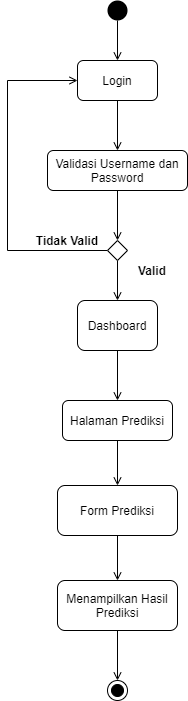

The diagram above was exported from draw.io. Its source (the exported page's mxGraphModel, read from the mxfile embedded in the PNG):
<mxGraphModel dx="380" dy="446" grid="1" gridSize="10" guides="1" tooltips="1" connect="1" arrows="1" fold="1" page="1" pageScale="1" pageWidth="850" pageHeight="1100" math="0" shadow="0">
  <root>
    <mxCell id="0" />
    <mxCell id="1" parent="0" />
    <mxCell id="hS0pYdRsZKMNKV_98lz8-8" style="edgeStyle=orthogonalEdgeStyle;rounded=0;orthogonalLoop=1;jettySize=auto;html=1;exitX=0.5;exitY=1;exitDx=0;exitDy=0;endArrow=open;endFill=0;" edge="1" parent="1" source="hS0pYdRsZKMNKV_98lz8-1" target="hS0pYdRsZKMNKV_98lz8-2">
      <mxGeometry relative="1" as="geometry" />
    </mxCell>
    <mxCell id="hS0pYdRsZKMNKV_98lz8-1" value="" style="ellipse;fillColor=#000000;strokeColor=none;" vertex="1" parent="1">
      <mxGeometry x="200" y="40" width="20" height="20" as="geometry" />
    </mxCell>
    <mxCell id="hS0pYdRsZKMNKV_98lz8-9" style="edgeStyle=orthogonalEdgeStyle;rounded=0;orthogonalLoop=1;jettySize=auto;html=1;exitX=0.5;exitY=1;exitDx=0;exitDy=0;endArrow=open;endFill=0;" edge="1" parent="1" source="hS0pYdRsZKMNKV_98lz8-2" target="hS0pYdRsZKMNKV_98lz8-3">
      <mxGeometry relative="1" as="geometry" />
    </mxCell>
    <mxCell id="hS0pYdRsZKMNKV_98lz8-2" value="Login" style="shape=ext;rounded=1;html=1;whiteSpace=wrap;" vertex="1" parent="1">
      <mxGeometry x="170" y="100" width="80" height="40" as="geometry" />
    </mxCell>
    <mxCell id="hS0pYdRsZKMNKV_98lz8-12" style="edgeStyle=orthogonalEdgeStyle;rounded=0;orthogonalLoop=1;jettySize=auto;html=1;exitX=0.5;exitY=1;exitDx=0;exitDy=0;entryX=0.5;entryY=0;entryDx=0;entryDy=0;endArrow=open;endFill=0;" edge="1" parent="1" source="hS0pYdRsZKMNKV_98lz8-3" target="hS0pYdRsZKMNKV_98lz8-5">
      <mxGeometry relative="1" as="geometry" />
    </mxCell>
    <mxCell id="hS0pYdRsZKMNKV_98lz8-3" value="Validasi Username dan Password" style="shape=ext;rounded=1;html=1;whiteSpace=wrap;" vertex="1" parent="1">
      <mxGeometry x="140" y="190" width="140" height="40" as="geometry" />
    </mxCell>
    <mxCell id="hS0pYdRsZKMNKV_98lz8-27" style="edgeStyle=orthogonalEdgeStyle;rounded=0;orthogonalLoop=1;jettySize=auto;html=1;exitX=0.5;exitY=1;exitDx=0;exitDy=0;endArrow=open;endFill=0;" edge="1" parent="1" source="hS0pYdRsZKMNKV_98lz8-4" target="hS0pYdRsZKMNKV_98lz8-23">
      <mxGeometry relative="1" as="geometry" />
    </mxCell>
    <mxCell id="hS0pYdRsZKMNKV_98lz8-4" value="Dashboard" style="shape=ext;rounded=1;html=1;whiteSpace=wrap;" vertex="1" parent="1">
      <mxGeometry x="170" y="340" width="80" height="50" as="geometry" />
    </mxCell>
    <mxCell id="hS0pYdRsZKMNKV_98lz8-14" style="edgeStyle=orthogonalEdgeStyle;rounded=0;orthogonalLoop=1;jettySize=auto;html=1;exitX=0.5;exitY=1;exitDx=0;exitDy=0;endArrow=open;endFill=0;" edge="1" parent="1" source="hS0pYdRsZKMNKV_98lz8-5" target="hS0pYdRsZKMNKV_98lz8-4">
      <mxGeometry relative="1" as="geometry" />
    </mxCell>
    <mxCell id="hS0pYdRsZKMNKV_98lz8-18" style="edgeStyle=orthogonalEdgeStyle;rounded=0;orthogonalLoop=1;jettySize=auto;html=1;exitX=0;exitY=0.5;exitDx=0;exitDy=0;entryX=0;entryY=0.5;entryDx=0;entryDy=0;endArrow=open;endFill=0;" edge="1" parent="1" source="hS0pYdRsZKMNKV_98lz8-5" target="hS0pYdRsZKMNKV_98lz8-2">
      <mxGeometry relative="1" as="geometry">
        <Array as="points">
          <mxPoint x="100" y="290" />
          <mxPoint x="100" y="120" />
        </Array>
      </mxGeometry>
    </mxCell>
    <mxCell id="hS0pYdRsZKMNKV_98lz8-5" value="" style="rhombus;" vertex="1" parent="1">
      <mxGeometry x="200" y="280" width="20" height="20" as="geometry" />
    </mxCell>
    <mxCell id="hS0pYdRsZKMNKV_98lz8-16" value="Valid" style="text;align=center;fontStyle=1;verticalAlign=middle;spacingLeft=3;spacingRight=3;strokeColor=none;rotatable=0;points=[[0,0.5],[1,0.5]];portConstraint=eastwest;" vertex="1" parent="1">
      <mxGeometry x="220" y="300" width="50" height="20" as="geometry" />
    </mxCell>
    <mxCell id="hS0pYdRsZKMNKV_98lz8-17" value="Tidak Valid" style="text;align=center;fontStyle=1;verticalAlign=middle;spacingLeft=3;spacingRight=3;strokeColor=none;rotatable=0;points=[[0,0.5],[1,0.5]];portConstraint=eastwest;" vertex="1" parent="1">
      <mxGeometry x="125" y="270" width="70" height="20" as="geometry" />
    </mxCell>
    <mxCell id="hS0pYdRsZKMNKV_98lz8-29" value="" style="edgeStyle=orthogonalEdgeStyle;rounded=0;orthogonalLoop=1;jettySize=auto;html=1;endArrow=open;endFill=0;" edge="1" parent="1" source="hS0pYdRsZKMNKV_98lz8-23" target="hS0pYdRsZKMNKV_98lz8-24">
      <mxGeometry relative="1" as="geometry" />
    </mxCell>
    <mxCell id="hS0pYdRsZKMNKV_98lz8-23" value="Halaman Prediksi" style="shape=ext;rounded=1;html=1;whiteSpace=wrap;" vertex="1" parent="1">
      <mxGeometry x="155" y="440" width="110" height="40" as="geometry" />
    </mxCell>
    <mxCell id="hS0pYdRsZKMNKV_98lz8-30" value="" style="edgeStyle=orthogonalEdgeStyle;rounded=0;orthogonalLoop=1;jettySize=auto;html=1;endArrow=open;endFill=0;" edge="1" parent="1" source="hS0pYdRsZKMNKV_98lz8-24" target="hS0pYdRsZKMNKV_98lz8-25">
      <mxGeometry relative="1" as="geometry" />
    </mxCell>
    <mxCell id="hS0pYdRsZKMNKV_98lz8-24" value="Form Prediksi" style="shape=ext;rounded=1;html=1;whiteSpace=wrap;" vertex="1" parent="1">
      <mxGeometry x="150" y="525" width="120" height="50" as="geometry" />
    </mxCell>
    <mxCell id="hS0pYdRsZKMNKV_98lz8-31" style="edgeStyle=orthogonalEdgeStyle;rounded=0;orthogonalLoop=1;jettySize=auto;html=1;exitX=0.5;exitY=1;exitDx=0;exitDy=0;entryX=0.5;entryY=0;entryDx=0;entryDy=0;endArrow=open;endFill=0;" edge="1" parent="1" source="hS0pYdRsZKMNKV_98lz8-25" target="hS0pYdRsZKMNKV_98lz8-26">
      <mxGeometry relative="1" as="geometry" />
    </mxCell>
    <mxCell id="hS0pYdRsZKMNKV_98lz8-25" value="Menampilkan Hasil Prediksi" style="shape=ext;rounded=1;html=1;whiteSpace=wrap;" vertex="1" parent="1">
      <mxGeometry x="150" y="620" width="120" height="50" as="geometry" />
    </mxCell>
    <mxCell id="hS0pYdRsZKMNKV_98lz8-26" value="" style="ellipse;html=1;shape=endState;fillColor=#000000;strokeColor=#000000;" vertex="1" parent="1">
      <mxGeometry x="200" y="720" width="20" height="20" as="geometry" />
    </mxCell>
  </root>
</mxGraphModel>